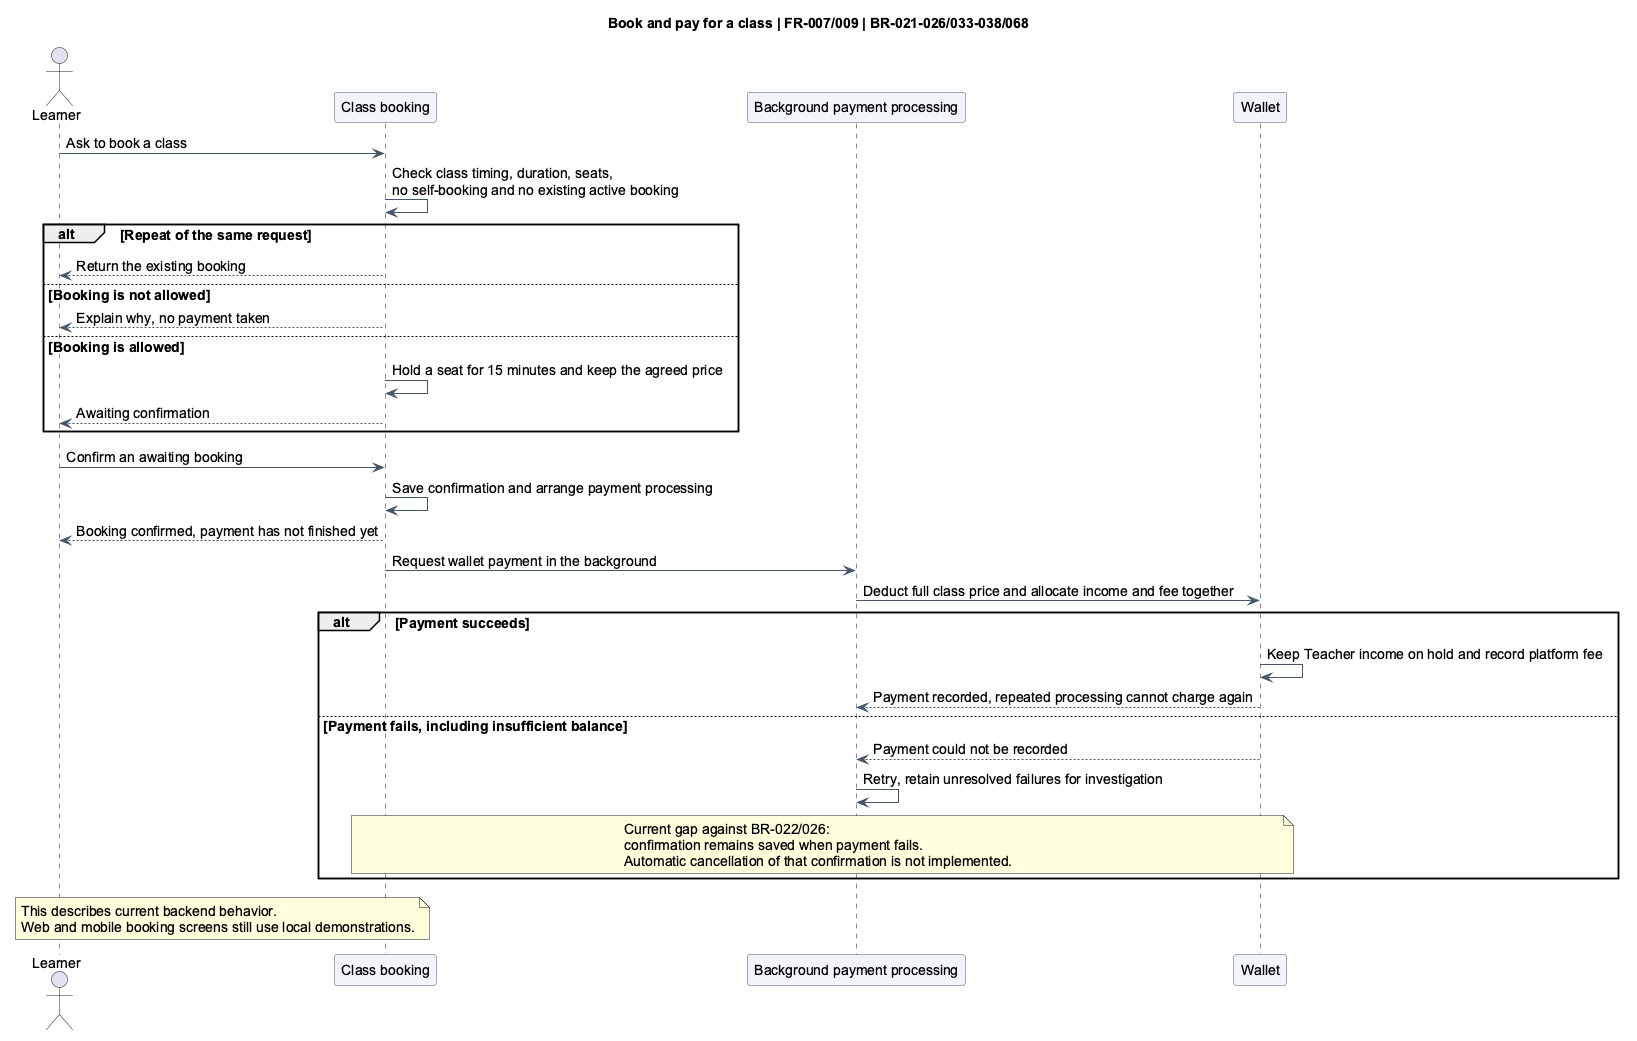

The diagram above was rendered by PlantUML. Its source (embedded in the PNG):
@startuml
title Book and pay for a class | FR-007/009 | BR-021-026/033-038/068
skinparam backgroundColor #FFFFFF
skinparam shadowing false
skinparam defaultFontName Arial
skinparam defaultFontSize 14
skinparam ArrowColor #475569
skinparam activityBackgroundColor #F1F5F9
skinparam activityBorderColor #475569
skinparam sequenceParticipantBackgroundColor #F1F5F9
skinparam sequenceParticipantBorderColor #475569
skinparam stateBackgroundColor #F1F5F9
skinparam stateBorderColor #475569
actor Learner as L
participant "Class booking" as C
participant "Background payment processing" as P
participant Wallet as W
L -> C: Ask to book a class
C -> C: Check class timing, duration, seats,\nno self-booking and no existing active booking
alt Repeat of the same request
 C --> L: Return the existing booking
else Booking is not allowed
 C --> L: Explain why, no payment taken
else Booking is allowed
 C -> C: Hold a seat for 15 minutes and keep the agreed price
 C --> L: Awaiting confirmation
end
L -> C: Confirm an awaiting booking
C -> C: Save confirmation and arrange payment processing
C --> L: Booking confirmed, payment has not finished yet
C -> P: Request wallet payment in the background
P -> W: Deduct full class price and allocate income and fee together
alt Payment succeeds
 W -> W: Keep Teacher income on hold and record platform fee
 W --> P: Payment recorded, repeated processing cannot charge again
else Payment fails, including insufficient balance
 W --> P: Payment could not be recorded
 P -> P: Retry, retain unresolved failures for investigation
 note over C,W
 Current gap against BR-022/026:
 confirmation remains saved when payment fails.
 Automatic cancellation of that confirmation is not implemented.
 end note
end
note over L,C: This describes current backend behavior.\nWeb and mobile booking screens still use local demonstrations.
@enduml